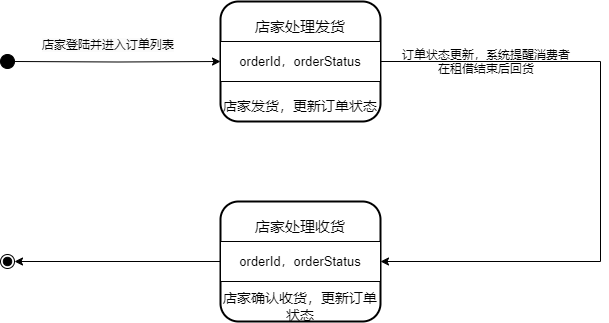

The diagram above was exported from draw.io. Its source (the exported page's mxGraphModel, read from the mxfile embedded in the PNG):
<mxGraphModel dx="1863" dy="-555" grid="1" gridSize="10" guides="1" tooltips="1" connect="1" arrows="1" fold="1" page="1" pageScale="1" pageWidth="827" pageHeight="1169" math="0" shadow="0">
  <root>
    <mxCell id="0" />
    <mxCell id="1" parent="0" />
    <mxCell id="F-CbnFWXL7KTMd0i1EJG-28" style="edgeStyle=orthogonalEdgeStyle;rounded=0;orthogonalLoop=1;jettySize=auto;html=1;" parent="1" target="F-CbnFWXL7KTMd0i1EJG-18" edge="1">
      <mxGeometry relative="1" as="geometry">
        <mxPoint x="-685.9999999999998" y="1670.0000000000002" as="sourcePoint" />
      </mxGeometry>
    </mxCell>
    <mxCell id="F-CbnFWXL7KTMd0i1EJG-14" value="" style="group;strokeWidth=11;" parent="1" vertex="1" connectable="0">
      <mxGeometry x="-480" y="1610" width="160" height="120" as="geometry" />
    </mxCell>
    <mxCell id="F-CbnFWXL7KTMd0i1EJG-15" value="" style="rounded=1;whiteSpace=wrap;html=1;strokeWidth=2;" parent="F-CbnFWXL7KTMd0i1EJG-14" vertex="1">
      <mxGeometry width="160" height="120" as="geometry" />
    </mxCell>
    <mxCell id="F-CbnFWXL7KTMd0i1EJG-16" value="" style="verticalLabelPosition=bottom;verticalAlign=top;html=1;shape=mxgraph.basic.rect;fillColor2=none;strokeWidth=1;size=20;indent=5;" parent="F-CbnFWXL7KTMd0i1EJG-14" vertex="1">
      <mxGeometry y="40" width="160" height="40" as="geometry" />
    </mxCell>
    <mxCell id="F-CbnFWXL7KTMd0i1EJG-17" value="&lt;span style=&quot;font-size: 15px;&quot;&gt;店家处理发货&lt;/span&gt;" style="text;html=1;align=center;verticalAlign=middle;whiteSpace=wrap;rounded=0;" parent="F-CbnFWXL7KTMd0i1EJG-14" vertex="1">
      <mxGeometry y="10" width="160" height="30" as="geometry" />
    </mxCell>
    <mxCell id="F-CbnFWXL7KTMd0i1EJG-18" value="&lt;span style=&quot;font-size: 13px;&quot;&gt;orderId，orderStatus&lt;/span&gt;" style="text;html=1;align=center;verticalAlign=middle;whiteSpace=wrap;rounded=0;" parent="F-CbnFWXL7KTMd0i1EJG-14" vertex="1">
      <mxGeometry y="45" width="160" height="30" as="geometry" />
    </mxCell>
    <mxCell id="F-CbnFWXL7KTMd0i1EJG-19" value="&lt;span style=&quot;font-size: 14px;&quot;&gt;店家发货，更新订单状态&lt;/span&gt;" style="text;html=1;align=center;verticalAlign=middle;whiteSpace=wrap;rounded=0;" parent="F-CbnFWXL7KTMd0i1EJG-14" vertex="1">
      <mxGeometry y="90" width="160" height="30" as="geometry" />
    </mxCell>
    <mxCell id="F-CbnFWXL7KTMd0i1EJG-20" style="edgeStyle=orthogonalEdgeStyle;rounded=0;orthogonalLoop=1;jettySize=auto;html=1;entryX=1;entryY=0.5;entryDx=0;entryDy=0;exitX=1;exitY=0.5;exitDx=0;exitDy=0;" parent="1" source="F-CbnFWXL7KTMd0i1EJG-18" target="F-CbnFWXL7KTMd0i1EJG-25" edge="1">
      <mxGeometry relative="1" as="geometry">
        <mxPoint x="-80" y="1790" as="targetPoint" />
        <Array as="points">
          <mxPoint x="-100" y="1670" />
          <mxPoint x="-100" y="1870" />
        </Array>
      </mxGeometry>
    </mxCell>
    <mxCell id="F-CbnFWXL7KTMd0i1EJG-21" value="" style="group;strokeWidth=11;" parent="1" vertex="1" connectable="0">
      <mxGeometry x="-480" y="1810" width="160" height="120" as="geometry" />
    </mxCell>
    <mxCell id="F-CbnFWXL7KTMd0i1EJG-22" value="" style="rounded=1;whiteSpace=wrap;html=1;strokeWidth=2;" parent="F-CbnFWXL7KTMd0i1EJG-21" vertex="1">
      <mxGeometry width="160" height="120" as="geometry" />
    </mxCell>
    <mxCell id="F-CbnFWXL7KTMd0i1EJG-23" value="" style="verticalLabelPosition=bottom;verticalAlign=top;html=1;shape=mxgraph.basic.rect;fillColor2=none;strokeWidth=1;size=20;indent=5;" parent="F-CbnFWXL7KTMd0i1EJG-21" vertex="1">
      <mxGeometry y="40" width="160" height="40" as="geometry" />
    </mxCell>
    <mxCell id="F-CbnFWXL7KTMd0i1EJG-24" value="&lt;span style=&quot;font-size: 15px;&quot;&gt;店家处理收货&lt;/span&gt;" style="text;html=1;align=center;verticalAlign=middle;whiteSpace=wrap;rounded=0;" parent="F-CbnFWXL7KTMd0i1EJG-21" vertex="1">
      <mxGeometry y="10" width="160" height="30" as="geometry" />
    </mxCell>
    <mxCell id="F-CbnFWXL7KTMd0i1EJG-25" value="&lt;span style=&quot;font-size: 13px;&quot;&gt;orderId，orderStatus&lt;/span&gt;" style="text;html=1;align=center;verticalAlign=middle;whiteSpace=wrap;rounded=0;" parent="F-CbnFWXL7KTMd0i1EJG-21" vertex="1">
      <mxGeometry y="45" width="160" height="30" as="geometry" />
    </mxCell>
    <mxCell id="F-CbnFWXL7KTMd0i1EJG-26" value="&lt;span style=&quot;font-size: 14px;&quot;&gt;店家确认收货，更新订单状态&lt;/span&gt;" style="text;html=1;align=center;verticalAlign=middle;whiteSpace=wrap;rounded=0;" parent="F-CbnFWXL7KTMd0i1EJG-21" vertex="1">
      <mxGeometry y="90" width="160" height="30" as="geometry" />
    </mxCell>
    <mxCell id="F-CbnFWXL7KTMd0i1EJG-29" value="&lt;span style=&quot;color: rgb(0, 0, 0); font-family: Helvetica; font-size: 12px; font-style: normal; font-variant-ligatures: normal; font-variant-caps: normal; font-weight: 400; letter-spacing: normal; orphans: 2; text-align: center; text-indent: 0px; text-transform: none; widows: 2; word-spacing: 0px; -webkit-text-stroke-width: 0px; white-space: normal; background-color: rgb(251, 251, 251); text-decoration-thickness: initial; text-decoration-style: initial; text-decoration-color: initial; display: inline !important; float: none;&quot;&gt;店家登陆并进入订单列表&lt;/span&gt;" style="text;whiteSpace=wrap;html=1;" parent="1" vertex="1">
      <mxGeometry x="-660" y="1640" width="170" height="40" as="geometry" />
    </mxCell>
    <mxCell id="F-CbnFWXL7KTMd0i1EJG-30" value="&lt;div style=&quot;text-align: center;&quot;&gt;&lt;span style=&quot;background-color: initial;&quot;&gt;订单状态更新，系统提醒消费者在租借结束后回货&lt;/span&gt;&lt;/div&gt;" style="text;whiteSpace=wrap;html=1;" parent="1" vertex="1">
      <mxGeometry x="-300" y="1650" width="170" height="40" as="geometry" />
    </mxCell>
    <mxCell id="F-CbnFWXL7KTMd0i1EJG-31" value="" style="ellipse;fillColor=strokeColor;" parent="1" vertex="1">
      <mxGeometry x="-700" y="1663" width="14" height="14" as="geometry" />
    </mxCell>
    <mxCell id="F-CbnFWXL7KTMd0i1EJG-32" value="" style="ellipse;shape=endState;fillColor=strokeColor;" parent="1" vertex="1">
      <mxGeometry x="-700" y="1863" width="14" height="14" as="geometry" />
    </mxCell>
    <mxCell id="F-CbnFWXL7KTMd0i1EJG-33" style="edgeStyle=orthogonalEdgeStyle;rounded=0;orthogonalLoop=1;jettySize=auto;html=1;entryX=1;entryY=0.5;entryDx=0;entryDy=0;" parent="1" source="F-CbnFWXL7KTMd0i1EJG-25" target="F-CbnFWXL7KTMd0i1EJG-32" edge="1">
      <mxGeometry relative="1" as="geometry" />
    </mxCell>
  </root>
</mxGraphModel>